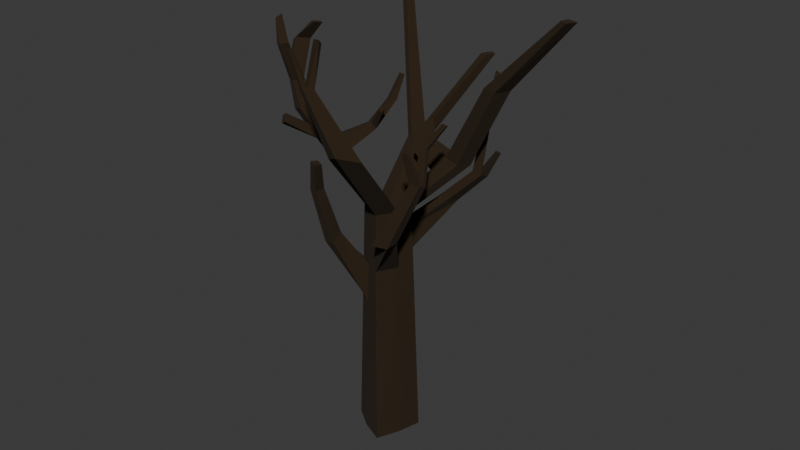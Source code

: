 # Source: dead_tree2.blend  (saved by Blender 4.5.90; exported with 4.5.12 LTS)
import bpy
from mathutils import Matrix  # noqa: F401  (used for matrix-valued properties, if any)

bpy.ops.wm.read_factory_settings(use_empty=True)
scene = bpy.context.scene
scene.name = 'Scene'

# ---- collections
col_collection = bpy.data.collections.new('Collection'); scene.collection.children.link(col_collection)

# ---- materials (node trees are filled in below, after node groups)
mat_ground = bpy.data.materials.new('Ground')

# ---- material node trees
mat_ground.use_nodes = True; mat_ground.node_tree.nodes.clear()
_N = mat_ground.node_tree.nodes; _L = mat_ground.node_tree.links
n0 = _N.new('ShaderNodeBsdfPrincipled'); n0.name = 'Principled BSDF'; n0.location = (10, 300)
n0.inputs[0].default_value = (0.02243, 0.01084, 0.001113, 1.0)
n0.inputs[2].default_value = 1.0
n1 = _N.new('ShaderNodeOutputMaterial'); n1.name = 'Material Output'; n1.location = (300, 300)
_L.new(n0.outputs[0], n1.inputs[0])
n1.is_active_output = True

# ---- world
world_world = bpy.data.worlds.new('World'); scene.world = world_world
world_world.use_nodes = True; world_world.node_tree.nodes.clear()
_N = world_world.node_tree.nodes; _L = world_world.node_tree.links
n0 = _N.new('ShaderNodeOutputWorld'); n0.name = 'World Output'; n0.location = (300, 300)
n1 = _N.new('ShaderNodeBackground'); n1.name = 'Background'; n1.location = (10, 300)
n1.inputs[0].default_value = (0.05088, 0.05088, 0.05088, 1.0)
_L.new(n1.outputs[0], n0.inputs[0])
n0.is_active_output = True
world_world.color = (0.05088, 0.05088, 0.05088)
world_world.sun_shadow_jitter_overblur = 0.0

# ---- meshes
me_tree_001 = bpy.data.meshes.new('Tree.001')
me_tree_001.from_pydata([(-1.069, -0.8351, -0.1003), (-0.8876, 0.8617, -0.1003), (1.069, -1.069, -0.1003), (0.8876, 1.056, -0.1003), (-0.6201, -0.7116, 10.45), (-0.6869, 0.7045, 10.45), (0.731, 0.731, 10.45), (0.6145, -0.8058, 10.45), (-1.069, 1.982e-09, -0.1003), (1.069, 1.982e-09, -0.1003), (-0.7715, -0.0002188, 10.45), (0.7293, 0.1274, 10.45), (9.805e-11, 1.056, -0.1003), (9.805e-11, -1.069, -0.1003), (0.003534, 0.7362, 10.45), (0.000121, -0.7815, 10.45), (0.0, 0.0, 10.45), (-2.794, -2.47, 14.08), (-3.472, -2.444, 13.84), (-3.444, -1.724, 13.84), (-2.767, -1.75, 14.08), (2.437, 3.59, 15.78), (3.161, 3.59, 15.78), (3.161, 2.866, 15.78), (2.437, 2.866, 15.78), (5.522, 4.289, 19.06), (5.987, 4.353, 19.06), (5.938, 3.895, 19.06), (5.571, 3.945, 19.06), (-3.358, -2.513, 15.09), (-4.114, -2.424, 15.28), (-4.112, -1.913, 15.19), (-3.355, -1.984, 15.0), (2.978, -2.423, 13.97), (2.735, -3.359, 14.23), (2.07, -2.297, 13.57), (1.828, -3.233, 13.83), (1.83, -3.683, 16.58), (1.712, -4.138, 16.71), (1.378, -3.661, 16.4), (1.281, -4.037, 16.5), (-2.116, 2.02, 12.35), (-2.116, 2.668, 12.35), (-1.468, 2.668, 12.35), (-1.468, 2.02, 12.35), (-1.776, 2.02, 12.35), (-1.767, 2.668, 12.35), (-5.832, 3.63, 17.01), (-5.832, 4.033, 17.01), (-5.504, 3.648, 17.01), (-5.499, 4.015, 17.01), (-1.467, 5.529, 15.67), (-1.139, 5.505, 15.67), (-1.474, 5.032, 15.67), (-1.139, 5.055, 15.67), (0.7299, 2.255, 12.41), (0.679, 2.969, 12.26), (1.401, 3.004, 12.19), (1.447, 2.375, 12.32), (-3.717, -2.547, 15.11), (-3.623, -1.953, 15.0), (1.325, -3.869, 16.45), (1.765, -3.934, 16.65), (-3.117, -2.737, 16.81), (-2.93, -2.789, 16.82), (-3.071, -3.135, 16.74), (-3.341, -3.115, 16.72), (-4.328, -1.937, 16.53), (-4.578, -1.96, 16.36), (-4.576, -1.449, 16.27), (-4.234, -1.343, 16.42), (1.215, -3.112, 18.01), (1.402, -3.282, 18.22), (1.262, -3.302, 18.07), (1.459, -3.511, 18.3), (1.385, -4.346, 18.08), (1.396, -4.448, 18.13), (1.257, -4.337, 17.96), (1.248, -4.253, 17.92), (-3.594, -1.428, 17.28), (-3.779, -1.446, 17.29), (-3.777, -1.063, 17.22), (-3.541, -1.091, 17.22), (-1.91, -1.936, 12.93), (-2.57, -1.896, 12.77), (-2.599, -1.179, 12.77), (-1.891, -1.196, 12.93), (-2.191, -1.666, 12.32), (-2.244, -0.95, 12.32), (-1.539, -1.712, 12.45), (-1.524, -0.9641, 12.45), (-1.326, 0.1614, 13.26), (-1.501, 0.05084, 13.49), (-1.838, 0.05919, 13.41), (-1.669, 0.1681, 13.2), (-1.329, 1.106, 14.36), (-1.459, 0.8871, 14.44), (-1.742, 0.886, 14.34), (-1.617, 1.095, 14.27), (-1.395, 1.486, 15.34), (-1.448, 1.363, 15.39), (-1.604, 1.352, 15.36), (-1.552, 1.469, 15.32), (-3.572, -2.774, 17.79), (-3.475, -2.846, 17.81), (-3.513, -3.06, 17.69), (-3.647, -2.995, 17.65), (-1.653, 0.4482, 13.52), (-1.327, 0.4469, 13.59), (-1.488, 0.3036, 13.77), (-1.809, 0.3091, 13.69), (-0.5933, 0.1007, 14.19), (-0.7094, 0.0176, 14.28), (-0.6794, 0.245, 14.36), (-0.7777, 0.1469, 14.43), (0.5067, 2.399, 11.8), (1.23, 2.424, 11.74), (0.5437, 1.68, 11.91), (1.264, 1.802, 11.84), (-0.3839, 1.371, 12.4), (-0.1508, 1.784, 12.78), (-0.2951, 2.335, 12.79), (-0.507, 1.924, 12.43), (-0.9177, 1.843, 13.28), (-0.6799, 2.125, 13.43), (-0.7746, 2.476, 13.49), (-0.9929, 2.197, 13.34), (-2.352, -2.203, 13.51), (-2.329, -1.473, 13.51), (-3.021, -2.17, 13.3), (-3.022, -1.452, 13.3), (-2.76, -3.248, 13.95), (-2.462, -3.405, 13.73), (-2.135, -3.396, 13.9), (-2.43, -3.22, 14.14), (0.7505, 0.7715, 9.141), (0.6711, -0.8386, 9.141), (-0.676, -0.727, 9.141), (-0.7119, 0.7241, 9.141), (-0.8086, -0.0001916, 9.141), (0.7717, 0.1116, 9.141), (0.003094, 0.776, 9.141), (0.000106, -0.8173, 9.141), (0.7218, -0.868, 7.967), (-0.7342, 0.7416, 7.967), (0.7679, 0.8077, 7.967), (-0.726, -0.7407, 7.967), (-0.8418, -0.0001672, 7.967), (0.8095, 0.09738, 7.967), (0.002701, 0.8116, 7.967), (9.25e-05, -0.8494, 7.967), (2.477, -0.7806, 10.1), (1.786, -1.107, 10.02), (2.061, -1.667, 9.991), (2.755, -1.35, 10.08), (3.266, 0.02026, 12.64), (2.838, -0.2034, 12.59), (3.0, -0.5325, 12.74), (3.429, -0.3118, 12.79), (2.923, -0.3748, 12.67), (3.349, -0.1502, 12.71), (2.782, -0.6905, 14.03), (2.834, -0.7964, 14.01), (3.111, -0.6732, 14.05), (3.058, -0.5638, 14.06), (2.836, 0.3758, 13.91), (2.599, 0.2359, 13.86), (2.68, 0.063, 13.94), (2.917, 0.2039, 13.98), (3.206, 0.9379, 14.88), (3.048, 0.8237, 14.93), (3.136, 0.7128, 14.98), (3.294, 0.8281, 14.93), (0.7996, -0.9131, 6.16), (-0.7686, 0.7685, 6.16), (0.7947, 0.8633, 6.16), (-0.8029, -0.7619, 6.16), (-0.8928, -0.0001298, 6.16), (0.8677, 0.07557, 6.16), (0.002096, 0.8664, 6.16), (7.178e-05, -0.8987, 6.16), (-1.029, -2.316, 8.901), (-1.173, -1.849, 9.19), (-0.5578, -2.186, 9.022), (-0.7438, -1.728, 9.295), (-0.8247, -2.957, 11.44), (-0.878, -2.555, 11.51), (-0.4686, -2.875, 11.45), (-0.554, -2.479, 11.52), (-0.2037, -3.15, 12.94), (-0.263, -2.824, 12.88), (0.07257, -3.085, 12.85), (-0.01244, -2.766, 12.8), (0.2695, 3.134, 10.16), (0.509, 2.57, 10.43), (0.1753, 2.411, 10.55), (-0.07806, 2.969, 10.28), (1.126, 3.981, 11.39), (1.288, 3.589, 11.58), (0.8858, 3.404, 11.66), (0.707, 3.788, 11.47), (0.5007, 4.544, 15.58), (0.6104, 4.676, 15.54), (0.3682, 4.663, 15.55), (1.133, 4.571, 12.3), (1.22, 4.361, 12.4), (0.9086, 4.468, 12.35)], [], [(140, 135, 6, 11), (129, 127, 17, 18), (139, 137, 4, 10), (142, 136, 7, 15), (141, 138, 5, 14), (138, 139, 10, 5), (5, 10, 41, 42), (136, 140, 11, 7), (56, 55, 24, 21), (135, 141, 14, 6), (137, 142, 15, 4), (15, 7, 34, 36), (8, 1, 12, 3, 9, 2, 13, 0), (20, 19, 31, 60, 32), (130, 129, 18, 19), (127, 128, 20, 17), (128, 130, 19, 20), (22, 21, 25, 26), (57, 56, 21, 22), (55, 58, 23, 24), (58, 57, 22, 23), (26, 25, 28, 27), (21, 24, 28, 25), (23, 22, 26, 27), (24, 23, 27, 28), (29, 32, 64, 65), (18, 17, 29, 59, 30), (17, 20, 32, 29), (19, 18, 30, 31), (35, 36, 40, 61, 39), (16, 15, 36, 35), (11, 16, 35, 33), (7, 11, 33, 34), (61, 62, 74, 73), (33, 35, 39, 37), (36, 34, 38, 40), (34, 33, 37, 62, 38), (45, 44, 54, 53), (16, 14, 43, 44), (10, 16, 44, 45, 41), (14, 5, 42, 46, 43), (49, 50, 48, 47), (42, 41, 47, 48), (46, 42, 48, 50), (45, 46, 50, 49), (41, 45, 49, 47), (52, 51, 53, 54), (44, 43, 52, 54), (43, 46, 51, 52), (46, 45, 53, 51), (118, 116, 57, 58), (117, 118, 58, 55), (116, 115, 56, 57), (117, 55, 120, 119), (66, 65, 105, 106), (60, 31, 69, 70), (62, 61, 78, 75), (60, 59, 66, 63), (59, 29, 65, 66), (32, 60, 63, 64), (70, 69, 81, 82), (31, 30, 68, 69), (59, 60, 70, 67), (30, 59, 67, 68), (72, 71, 73, 74), (39, 61, 73, 71), (62, 37, 72, 74), (37, 39, 71, 72), (75, 78, 77, 76), (40, 38, 76, 77), (38, 62, 75, 76), (61, 40, 77, 78), (79, 82, 81, 80), (68, 67, 79, 80), (67, 70, 82, 79), (69, 68, 80, 81), (86, 90, 91, 92), (89, 90, 86, 83), (88, 87, 84, 85), (87, 89, 83, 84), (4, 15, 89, 87), (10, 4, 87, 88), (15, 16, 90, 89), (16, 10, 88, 90), (108, 107, 98, 95), (85, 86, 92, 93), (90, 88, 94, 91), (88, 85, 93, 94), (97, 96, 100, 101), (110, 109, 96, 97), (107, 110, 97, 98), (109, 108, 95, 96), (99, 102, 101, 100), (98, 97, 101, 102), (96, 95, 99, 100), (95, 98, 102, 99), (104, 103, 106, 105), (64, 63, 103, 104), (63, 66, 106, 103), (65, 64, 104, 105), (108, 109, 114, 113), (94, 93, 110, 107), (93, 92, 109, 110), (91, 94, 107, 108), (112, 111, 113, 114), (109, 92, 112, 114), (91, 108, 113, 111), (92, 91, 111, 112), (14, 16, 117, 115), (6, 14, 115, 116), (16, 11, 118, 117), (11, 6, 116, 118), (121, 122, 126, 125), (55, 56, 121, 120), (115, 117, 119, 122), (56, 115, 122, 121), (126, 123, 124, 125), (119, 120, 124, 123), (122, 119, 123, 126), (120, 121, 125, 124), (86, 85, 130, 128), (83, 86, 128, 127), (85, 84, 129, 130), (129, 84, 132, 131), (132, 133, 134, 131), (83, 127, 134, 133), (84, 83, 133, 132), (127, 129, 131, 134), (146, 150, 142, 137), (145, 149, 141, 135), (143, 148, 151, 154), (144, 147, 139, 138), (149, 144, 196, 193), (150, 143, 136, 142), (147, 146, 137, 139), (148, 145, 135, 140), (178, 175, 145, 148), (177, 176, 146, 147), (180, 173, 143, 150), (179, 174, 144, 149), (174, 177, 147, 144), (173, 178, 148, 143), (175, 179, 149, 145), (150, 146, 182, 184), (154, 151, 155, 160, 158), (148, 140, 152, 151), (136, 143, 154, 153), (140, 136, 153, 152), (157, 158, 163, 162), (152, 153, 157, 159, 156), (153, 154, 158, 157), (151, 152, 156, 155), (163, 164, 161, 162), (156, 159, 167, 166), (158, 160, 164, 163), (159, 157, 162, 161), (160, 159, 161, 164), (165, 166, 170, 169), (155, 156, 166, 165), (160, 155, 165, 168), (159, 160, 168, 167), (171, 172, 169, 170), (167, 168, 172, 171), (166, 167, 171, 170), (168, 165, 169, 172), (0, 13, 180, 176), (3, 12, 179, 175), (2, 9, 178, 173), (1, 8, 177, 174), (12, 1, 174, 179), (13, 2, 173, 180), (8, 0, 176, 177), (9, 3, 175, 178), (183, 184, 188, 187), (180, 150, 184, 183), (146, 176, 181, 182), (176, 180, 183, 181), (188, 186, 190, 192), (184, 182, 186, 188), (182, 181, 185, 186), (181, 183, 187, 185), (189, 191, 192, 190), (186, 185, 189, 190), (185, 187, 191, 189), (187, 188, 192, 191), (196, 195, 199, 200), (138, 141, 194, 195), (141, 149, 193, 194), (144, 138, 195, 196), (200, 198, 205, 206), (194, 193, 197, 198), (193, 196, 200, 197), (195, 194, 198, 199), (202, 203, 201), (198, 200, 203, 202), (200, 199, 201, 203), (199, 198, 202, 201), (204, 206, 205), (197, 200, 206, 204), (198, 197, 204, 205)])
_uv = me_tree_001.uv_layers.new(name='UVMap')
_uv.uv.foreach_set('vector', [0.625, 0.625, 0.625, 0.5, 0.625, 0.5, 0.625, 0.625, 0.625, 1.0, 0.625, 0.875, 0.625, 0.875, 0.625, 1.0, 0.625, 0.125, 0.625, 0.0, 0.625, 0.0, 0.625, 0.125, 0.625, 0.875, 0.625, 0.75, 0.625, 0.75, 0.625, 0.875, 0.625, 0.375, 0.625, 0.25, 0.625, 0.25, 0.625, 0.375, 0.625, 0.25, 0.625, 0.125, 0.625, 0.125, 0.625, 0.25, 0.625, 0.25, 0.625, 0.125, 0.625, 0.125, 0.625, 0.25, 0.625, 0.75, 0.625, 0.625, 0.625, 0.625, 0.625, 0.75, 0.75, 0.5, 0.75, 0.625, 0.75, 0.625, 0.75, 0.5, 0.625, 0.5, 0.625, 0.375, 0.625, 0.375, 0.625, 0.5, 0.625, 1.0, 0.625, 0.875, 0.625, 0.875, 0.625, 1.0, 0.625, 0.875, 0.625, 0.75, 0.625, 0.75, 0.625, 0.875, 0.625, 0.125, 0.625, 0.25, 0.625, 0.375, 0.625, 0.5, 0.625, 0.625, 0.625, 0.75, 0.625, 0.875, 0.625, 0.0, 0.75, 0.625, 0.875, 0.625, 0.875, 0.625, 0.7991, 0.625, 0.75, 0.625, 0.625, 0.125, 0.625, 0.0, 0.625, 0.0, 0.625, 0.125, 0.75, 0.75, 0.75, 0.625, 0.75, 0.625, 0.75, 0.75, 0.75, 0.625, 0.875, 0.625, 0.875, 0.625, 0.75, 0.625, 0.625, 0.5, 0.625, 0.375, 0.625, 0.375, 0.625, 0.5, 0.625, 0.5, 0.625, 0.375, 0.625, 0.375, 0.625, 0.5, 0.75, 0.625, 0.625, 0.625, 0.625, 0.625, 0.75, 0.625, 0.625, 0.625, 0.625, 0.5, 0.625, 0.5, 0.625, 0.625, 0.625, 0.5, 0.75, 0.5, 0.75, 0.625, 0.625, 0.625, 0.75, 0.5, 0.75, 0.625, 0.75, 0.625, 0.75, 0.5, 0.625, 0.625, 0.625, 0.5, 0.625, 0.5, 0.625, 0.625, 0.75, 0.625, 0.625, 0.625, 0.625, 0.625, 0.75, 0.625, 0.75, 0.75, 0.75, 0.625, 0.75, 0.625, 0.75, 0.75, 0.625, 1.0, 0.625, 0.875, 0.625, 0.875, 0.625, 0.9407, 0.625, 1.0, 0.75, 0.75, 0.75, 0.625, 0.75, 0.625, 0.75, 0.75, 0.625, 0.125, 0.625, 0.0, 0.625, 0.0, 0.625, 0.125, 0.75, 0.625, 0.75, 0.75, 0.75, 0.75, 0.75, 0.6939, 0.75, 0.625, 0.75, 0.625, 0.75, 0.75, 0.75, 0.75, 0.75, 0.625, 0.625, 0.625, 0.75, 0.625, 0.75, 0.625, 0.625, 0.625, 0.625, 0.75, 0.625, 0.625, 0.625, 0.625, 0.625, 0.75, 0.75, 0.6939, 0.625, 0.6938, 0.625, 0.6938, 0.75, 0.6939, 0.625, 0.625, 0.75, 0.625, 0.75, 0.625, 0.625, 0.625, 0.625, 0.875, 0.625, 0.75, 0.625, 0.75, 0.625, 0.875, 0.625, 0.75, 0.625, 0.625, 0.625, 0.625, 0.625, 0.6938, 0.625, 0.75, 0.8095, 0.625, 0.75, 0.625, 0.75, 0.625, 0.8095, 0.625, 0.75, 0.625, 0.75, 0.5, 0.75, 0.5, 0.75, 0.625, 0.875, 0.625, 0.75, 0.625, 0.75, 0.625, 0.8095, 0.625, 0.875, 0.625, 0.625, 0.375, 0.625, 0.25, 0.625, 0.25, 0.625, 0.3173, 0.625, 0.375, 0.8095, 0.625, 0.8077, 0.5, 0.875, 0.5, 0.875, 0.625, 0.625, 0.25, 0.625, 0.125, 0.625, 0.125, 0.625, 0.25, 0.625, 0.3173, 0.625, 0.25, 0.625, 0.25, 0.625, 0.3173, 0.8095, 0.625, 0.8077, 0.5, 0.8077, 0.5, 0.8095, 0.625, 0.875, 0.625, 0.8095, 0.625, 0.8095, 0.625, 0.875, 0.625, 0.75, 0.5, 0.8077, 0.5, 0.8095, 0.625, 0.75, 0.625, 0.75, 0.625, 0.75, 0.5, 0.75, 0.5, 0.75, 0.625, 0.625, 0.375, 0.625, 0.3173, 0.625, 0.3173, 0.625, 0.375, 0.8077, 0.5, 0.8095, 0.625, 0.8095, 0.625, 0.8077, 0.5, 0.625, 0.625, 0.625, 0.5, 0.625, 0.5, 0.625, 0.625, 0.75, 0.625, 0.625, 0.625, 0.625, 0.625, 0.75, 0.625, 0.625, 0.5, 0.625, 0.375, 0.625, 0.375, 0.625, 0.5, 0.75, 0.625, 0.75, 0.625, 0.75, 0.625, 0.75, 0.625, 0.625, 0.9407, 0.625, 0.875, 0.625, 0.875, 0.625, 0.9407, 0.7991, 0.625, 0.875, 0.625, 0.875, 0.625, 0.7991, 0.625, 0.625, 0.6938, 0.75, 0.6939, 0.75, 0.6939, 0.625, 0.6938, 0.7991, 0.625, 0.8157, 0.75, 0.8157, 0.75, 0.7991, 0.625, 0.625, 0.9407, 0.625, 0.875, 0.625, 0.875, 0.625, 0.9407, 0.75, 0.625, 0.7991, 0.625, 0.7991, 0.625, 0.75, 0.625, 0.7991, 0.625, 0.875, 0.625, 0.875, 0.625, 0.7991, 0.625, 0.625, 0.125, 0.625, 0.0, 0.625, 0.0, 0.625, 0.125, 0.8157, 0.75, 0.7991, 0.625, 0.7991, 0.625, 0.8157, 0.75, 0.625, 1.0, 0.625, 0.9407, 0.625, 0.9407, 0.625, 1.0, 0.625, 0.625, 0.75, 0.625, 0.75, 0.6939, 0.625, 0.6938, 0.75, 0.625, 0.75, 0.6939, 0.75, 0.6939, 0.75, 0.625, 0.625, 0.6938, 0.625, 0.625, 0.625, 0.625, 0.625, 0.6938, 0.625, 0.625, 0.75, 0.625, 0.75, 0.625, 0.625, 0.625, 0.625, 0.6938, 0.75, 0.6939, 0.75, 0.75, 0.625, 0.75, 0.625, 0.875, 0.625, 0.75, 0.625, 0.75, 0.625, 0.875, 0.625, 0.75, 0.625, 0.6938, 0.625, 0.6938, 0.625, 0.75, 0.75, 0.6939, 0.75, 0.75, 0.75, 0.75, 0.75, 0.6939, 0.8157, 0.75, 0.7991, 0.625, 0.875, 0.625, 0.875, 0.75, 0.625, 1.0, 0.625, 0.9407, 0.625, 0.9407, 0.625, 1.0, 0.8157, 0.75, 0.7991, 0.625, 0.7991, 0.625, 0.8157, 0.75, 0.625, 0.125, 0.625, 0.0, 0.625, 0.0, 0.625, 0.125, 0.75, 0.625, 0.75, 0.625, 0.75, 0.625, 0.75, 0.625, 0.75, 0.75, 0.75, 0.625, 0.75, 0.625, 0.75, 0.75, 0.625, 0.125, 0.625, 0.0, 0.625, 0.0, 0.625, 0.125, 0.625, 1.0, 0.625, 0.875, 0.625, 0.875, 0.625, 1.0, 0.625, 1.0, 0.625, 0.875, 0.625, 0.875, 0.625, 1.0, 0.625, 0.125, 0.625, 0.0, 0.625, 0.0, 0.625, 0.125, 0.75, 0.75, 0.75, 0.625, 0.75, 0.625, 0.75, 0.75, 0.75, 0.625, 0.875, 0.625, 0.875, 0.625, 0.75, 0.625, 0.75, 0.625, 0.875, 0.625, 0.875, 0.625, 0.75, 0.625, 0.875, 0.625, 0.75, 0.625, 0.75, 0.625, 0.875, 0.625, 0.75, 0.625, 0.875, 0.625, 0.875, 0.625, 0.75, 0.625, 0.625, 0.125, 0.625, 0.125, 0.625, 0.125, 0.625, 0.125, 0.875, 0.625, 0.75, 0.625, 0.75, 0.625, 0.875, 0.625, 0.875, 0.625, 0.75, 0.625, 0.75, 0.625, 0.875, 0.625, 0.625, 0.125, 0.625, 0.125, 0.625, 0.125, 0.625, 0.125, 0.75, 0.625, 0.75, 0.625, 0.75, 0.625, 0.75, 0.625, 0.75, 0.625, 0.875, 0.625, 0.875, 0.625, 0.75, 0.625, 0.625, 0.125, 0.625, 0.125, 0.625, 0.125, 0.625, 0.125, 0.75, 0.625, 0.75, 0.625, 0.75, 0.625, 0.75, 0.625, 0.75, 0.625, 0.875, 0.625, 0.875, 0.625, 0.75, 0.625, 0.75, 0.625, 0.7991, 0.625, 0.8157, 0.75, 0.75, 0.75, 0.75, 0.625, 0.7991, 0.625, 0.7991, 0.625, 0.75, 0.625, 0.7991, 0.625, 0.8157, 0.75, 0.8157, 0.75, 0.7991, 0.625, 0.75, 0.75, 0.75, 0.625, 0.75, 0.625, 0.75, 0.75, 0.75, 0.625, 0.75, 0.625, 0.75, 0.625, 0.75, 0.625, 0.625, 0.125, 0.625, 0.125, 0.625, 0.125, 0.625, 0.125, 0.875, 0.625, 0.75, 0.625, 0.75, 0.625, 0.875, 0.625, 0.75, 0.625, 0.875, 0.625, 0.875, 0.625, 0.75, 0.625, 0.75, 0.625, 0.75, 0.625, 0.75, 0.625, 0.75, 0.625, 0.75, 0.625, 0.75, 0.625, 0.75, 0.625, 0.75, 0.625, 0.75, 0.625, 0.75, 0.625, 0.75, 0.625, 0.75, 0.625, 0.75, 0.625, 0.75, 0.625, 0.75, 0.625, 0.75, 0.625, 0.75, 0.5, 0.75, 0.625, 0.75, 0.625, 0.75, 0.5, 0.625, 0.5, 0.625, 0.375, 0.625, 0.375, 0.625, 0.5, 0.75, 0.625, 0.625, 0.625, 0.625, 0.625, 0.75, 0.625, 0.625, 0.625, 0.625, 0.5, 0.625, 0.5, 0.625, 0.625, 0.625, 0.375, 0.625, 0.375, 0.625, 0.375, 0.625, 0.375, 0.75, 0.625, 0.75, 0.5, 0.75, 0.5, 0.75, 0.625, 0.75, 0.5, 0.75, 0.625, 0.75, 0.625, 0.75, 0.5, 0.625, 0.375, 0.625, 0.375, 0.625, 0.375, 0.625, 0.375, 0.75, 0.5, 0.75, 0.625, 0.75, 0.625, 0.75, 0.5, 0.75, 0.625, 0.75, 0.625, 0.75, 0.625, 0.75, 0.625, 0.75, 0.5, 0.75, 0.625, 0.75, 0.625, 0.75, 0.5, 0.75, 0.625, 0.75, 0.5, 0.75, 0.5, 0.75, 0.625, 0.75, 0.625, 0.875, 0.625, 0.875, 0.625, 0.75, 0.625, 0.75, 0.75, 0.75, 0.625, 0.75, 0.625, 0.75, 0.75, 0.625, 0.125, 0.625, 0.0, 0.625, 0.0, 0.625, 0.125, 0.625, 0.0, 0.625, 0.0, 0.625, 0.0, 0.625, 0.0, 0.625, 1.0, 0.625, 0.875, 0.625, 0.875, 0.625, 1.0, 0.75, 0.75, 0.75, 0.75, 0.75, 0.75, 0.75, 0.75, 0.625, 1.0, 0.625, 0.875, 0.625, 0.875, 0.625, 1.0, 0.625, 0.875, 0.625, 1.0, 0.625, 1.0, 0.625, 0.875, 0.625, 1.0, 0.625, 0.875, 0.625, 0.875, 0.625, 1.0, 0.625, 0.5, 0.625, 0.375, 0.625, 0.375, 0.625, 0.5, 0.625, 0.75, 0.625, 0.625, 0.625, 0.625, 0.625, 0.75, 0.625, 0.25, 0.625, 0.125, 0.625, 0.125, 0.625, 0.25, 0.625, 0.375, 0.625, 0.25, 0.625, 0.25, 0.625, 0.375, 0.625, 0.875, 0.625, 0.75, 0.625, 0.75, 0.625, 0.875, 0.625, 0.125, 0.625, 0.0, 0.625, 0.0, 0.625, 0.125, 0.625, 0.625, 0.625, 0.5, 0.625, 0.5, 0.625, 0.625, 0.625, 0.625, 0.625, 0.5, 0.625, 0.5, 0.625, 0.625, 0.625, 0.125, 0.625, 0.0, 0.625, 0.0, 0.625, 0.125, 0.625, 0.875, 0.625, 0.75, 0.625, 0.75, 0.625, 0.875, 0.625, 0.375, 0.625, 0.25, 0.625, 0.25, 0.625, 0.375, 0.625, 0.25, 0.625, 0.125, 0.625, 0.125, 0.625, 0.25, 0.625, 0.75, 0.625, 0.625, 0.625, 0.625, 0.625, 0.75, 0.625, 0.5, 0.625, 0.375, 0.625, 0.375, 0.625, 0.5, 0.625, 0.875, 0.625, 1.0, 0.625, 1.0, 0.625, 0.875, 0.625, 0.75, 0.625, 0.625, 0.625, 0.625, 0.625, 0.6892, 0.625, 0.75, 0.625, 0.625, 0.625, 0.625, 0.625, 0.625, 0.625, 0.625, 0.625, 0.75, 0.625, 0.75, 0.625, 0.75, 0.625, 0.75, 0.625, 0.625, 0.625, 0.75, 0.625, 0.75, 0.625, 0.625, 0.625, 0.75, 0.625, 0.75, 0.625, 0.75, 0.625, 0.75, 0.625, 0.625, 0.625, 0.75, 0.625, 0.75, 0.625, 0.6901, 0.625, 0.625, 0.625, 0.75, 0.625, 0.75, 0.625, 0.75, 0.625, 0.75, 0.625, 0.625, 0.625, 0.625, 0.625, 0.625, 0.625, 0.625, 0.625, 0.75, 0.625, 0.6892, 0.625, 0.6901, 0.625, 0.75, 0.625, 0.625, 0.625, 0.6901, 0.625, 0.6901, 0.625, 0.625, 0.625, 0.75, 0.625, 0.6892, 0.625, 0.6892, 0.625, 0.75, 0.625, 0.6901, 0.625, 0.75, 0.625, 0.75, 0.625, 0.6901, 0.625, 0.6892, 0.625, 0.6901, 0.625, 0.6901, 0.625, 0.6892, 0.625, 0.625, 0.625, 0.625, 0.625, 0.625, 0.625, 0.625, 0.625, 0.625, 0.625, 0.625, 0.625, 0.625, 0.625, 0.625, 0.625, 0.6892, 0.625, 0.625, 0.625, 0.625, 0.625, 0.6892, 0.625, 0.6901, 0.625, 0.6892, 0.625, 0.6892, 0.625, 0.6901, 0.625, 0.6901, 0.625, 0.6892, 0.625, 0.625, 0.625, 0.625, 0.625, 0.6901, 0.625, 0.6892, 0.625, 0.6892, 0.625, 0.6901, 0.625, 0.625, 0.625, 0.6901, 0.625, 0.6901, 0.625, 0.625, 0.625, 0.6892, 0.625, 0.625, 0.625, 0.625, 0.625, 0.6892, 0.625, 1.0, 0.625, 0.875, 0.625, 0.875, 0.625, 1.0, 0.625, 0.5, 0.625, 0.375, 0.625, 0.375, 0.625, 0.5, 0.625, 0.75, 0.625, 0.625, 0.625, 0.625, 0.625, 0.75, 0.625, 0.25, 0.625, 0.125, 0.625, 0.125, 0.625, 0.25, 0.625, 0.375, 0.625, 0.25, 0.625, 0.25, 0.625, 0.375, 0.625, 0.875, 0.625, 0.75, 0.625, 0.75, 0.625, 0.875, 0.625, 0.125, 0.625, 0.0, 0.625, 0.0, 0.625, 0.125, 0.625, 0.625, 0.625, 0.5, 0.625, 0.5, 0.625, 0.625, 0.625, 0.875, 0.625, 0.875, 0.625, 0.875, 0.625, 0.875, 0.625, 0.875, 0.625, 0.875, 0.625, 0.875, 0.625, 0.875, 0.625, 0.0, 0.625, 0.0, 0.625, 0.0, 0.625, 0.0, 0.625, 1.0, 0.625, 0.875, 0.625, 0.875, 0.625, 1.0, 0.625, 0.875, 0.625, 1.0, 0.625, 1.0, 0.625, 0.875, 0.625, 0.875, 0.625, 1.0, 0.625, 1.0, 0.625, 0.875, 0.625, 0.0, 0.625, 0.0, 0.625, 0.0, 0.625, 0.0, 0.625, 1.0, 0.625, 0.875, 0.625, 0.875, 0.625, 1.0, 0.625, 1.0, 0.625, 0.875, 0.625, 0.875, 0.625, 1.0, 0.625, 0.0, 0.625, 0.0, 0.625, 0.0, 0.625, 0.0, 0.625, 1.0, 0.625, 0.875, 0.625, 0.875, 0.625, 1.0, 0.625, 0.875, 0.625, 0.875, 0.625, 0.875, 0.625, 0.875, 0.625, 0.25, 0.625, 0.25, 0.625, 0.25, 0.625, 0.25, 0.625, 0.25, 0.625, 0.375, 0.625, 0.375, 0.625, 0.25, 0.625, 0.375, 0.625, 0.375, 0.625, 0.375, 0.625, 0.375, 0.625, 0.25, 0.625, 0.25, 0.625, 0.25, 0.625, 0.25, 0.625, 0.25, 0.625, 0.375, 0.625, 0.375, 0.625, 0.25, 0.625, 0.375, 0.625, 0.375, 0.625, 0.375, 0.625, 0.375, 0.625, 0.375, 0.625, 0.25, 0.625, 0.25, 0.625, 0.375, 0.625, 0.25, 0.625, 0.375, 0.625, 0.375, 0.625, 0.25, 0.625, 0.375, 0.625, 0.25, 0.625, 0.25, 0.625, 0.375, 0.625, 0.25, 0.625, 0.25, 0.625, 0.375, 0.625, 0.25, 0.625, 0.25, 0.625, 0.25, 0.625, 0.25, 0.625, 0.25, 0.625, 0.375, 0.625, 0.375, 0.625, 0.25, 0.625, 0.375, 0.625, 0.25, 0.625, 0.375, 0.625, 0.375, 0.625, 0.25, 0.625, 0.25, 0.625, 0.375, 0.625, 0.375, 0.625, 0.375, 0.625, 0.375, 0.625, 0.375])
me_tree_001.materials.append(mat_ground)
me_tree_001.update()

# ---- objects
ob_tree = bpy.data.objects.new('Tree', me_tree_001)

# ---- transforms, parenting, visibility, modifiers, constraints
ob_tree.location = (0.0, 0.0, 0.0)
ob_tree.rotation_euler = (0.0, -0.0, 5.869)
ob_tree.scale = (0.1254, 0.1254, 0.1254)

# ---- collection membership
col_collection.objects.link(ob_tree)

# ---- scene / render settings (as saved in the file)
scene.frame_start = 1; scene.frame_end = 250; scene.frame_set(1)
scene.render.engine = 'BLENDER_EEVEE_NEXT'
bpy.context.view_layer.update()

# ---- added for rendering (the .blend has no active camera and no usable light): camera, sun
cam_auto = bpy.data.cameras.new('AutoCamera')
cam_auto.lens = 50.0
cam_auto.sensor_width = 36.0
cam_auto.clip_end = 1000.0
ob_auto_camera = bpy.data.objects.new('AutoCamera', cam_auto)
scene.collection.objects.link(ob_auto_camera)
ob_auto_camera.location = (3.27666, -3.8304, 3.78097)
ob_auto_camera.rotation_euler = (1.09748, -7.21219e-08, 0.694738)
scene.camera = ob_auto_camera
light_auto_sun = bpy.data.lights.new('AutoSun', 'SUN')
light_auto_sun.energy = 3.0
light_auto_sun.angle = 0.0523599
ob_auto_sun = bpy.data.objects.new('AutoSun', light_auto_sun)
scene.collection.objects.link(ob_auto_sun)
ob_auto_sun.rotation_euler = (0.872665, 0.174533, 0.523599)
bpy.context.view_layer.update()
